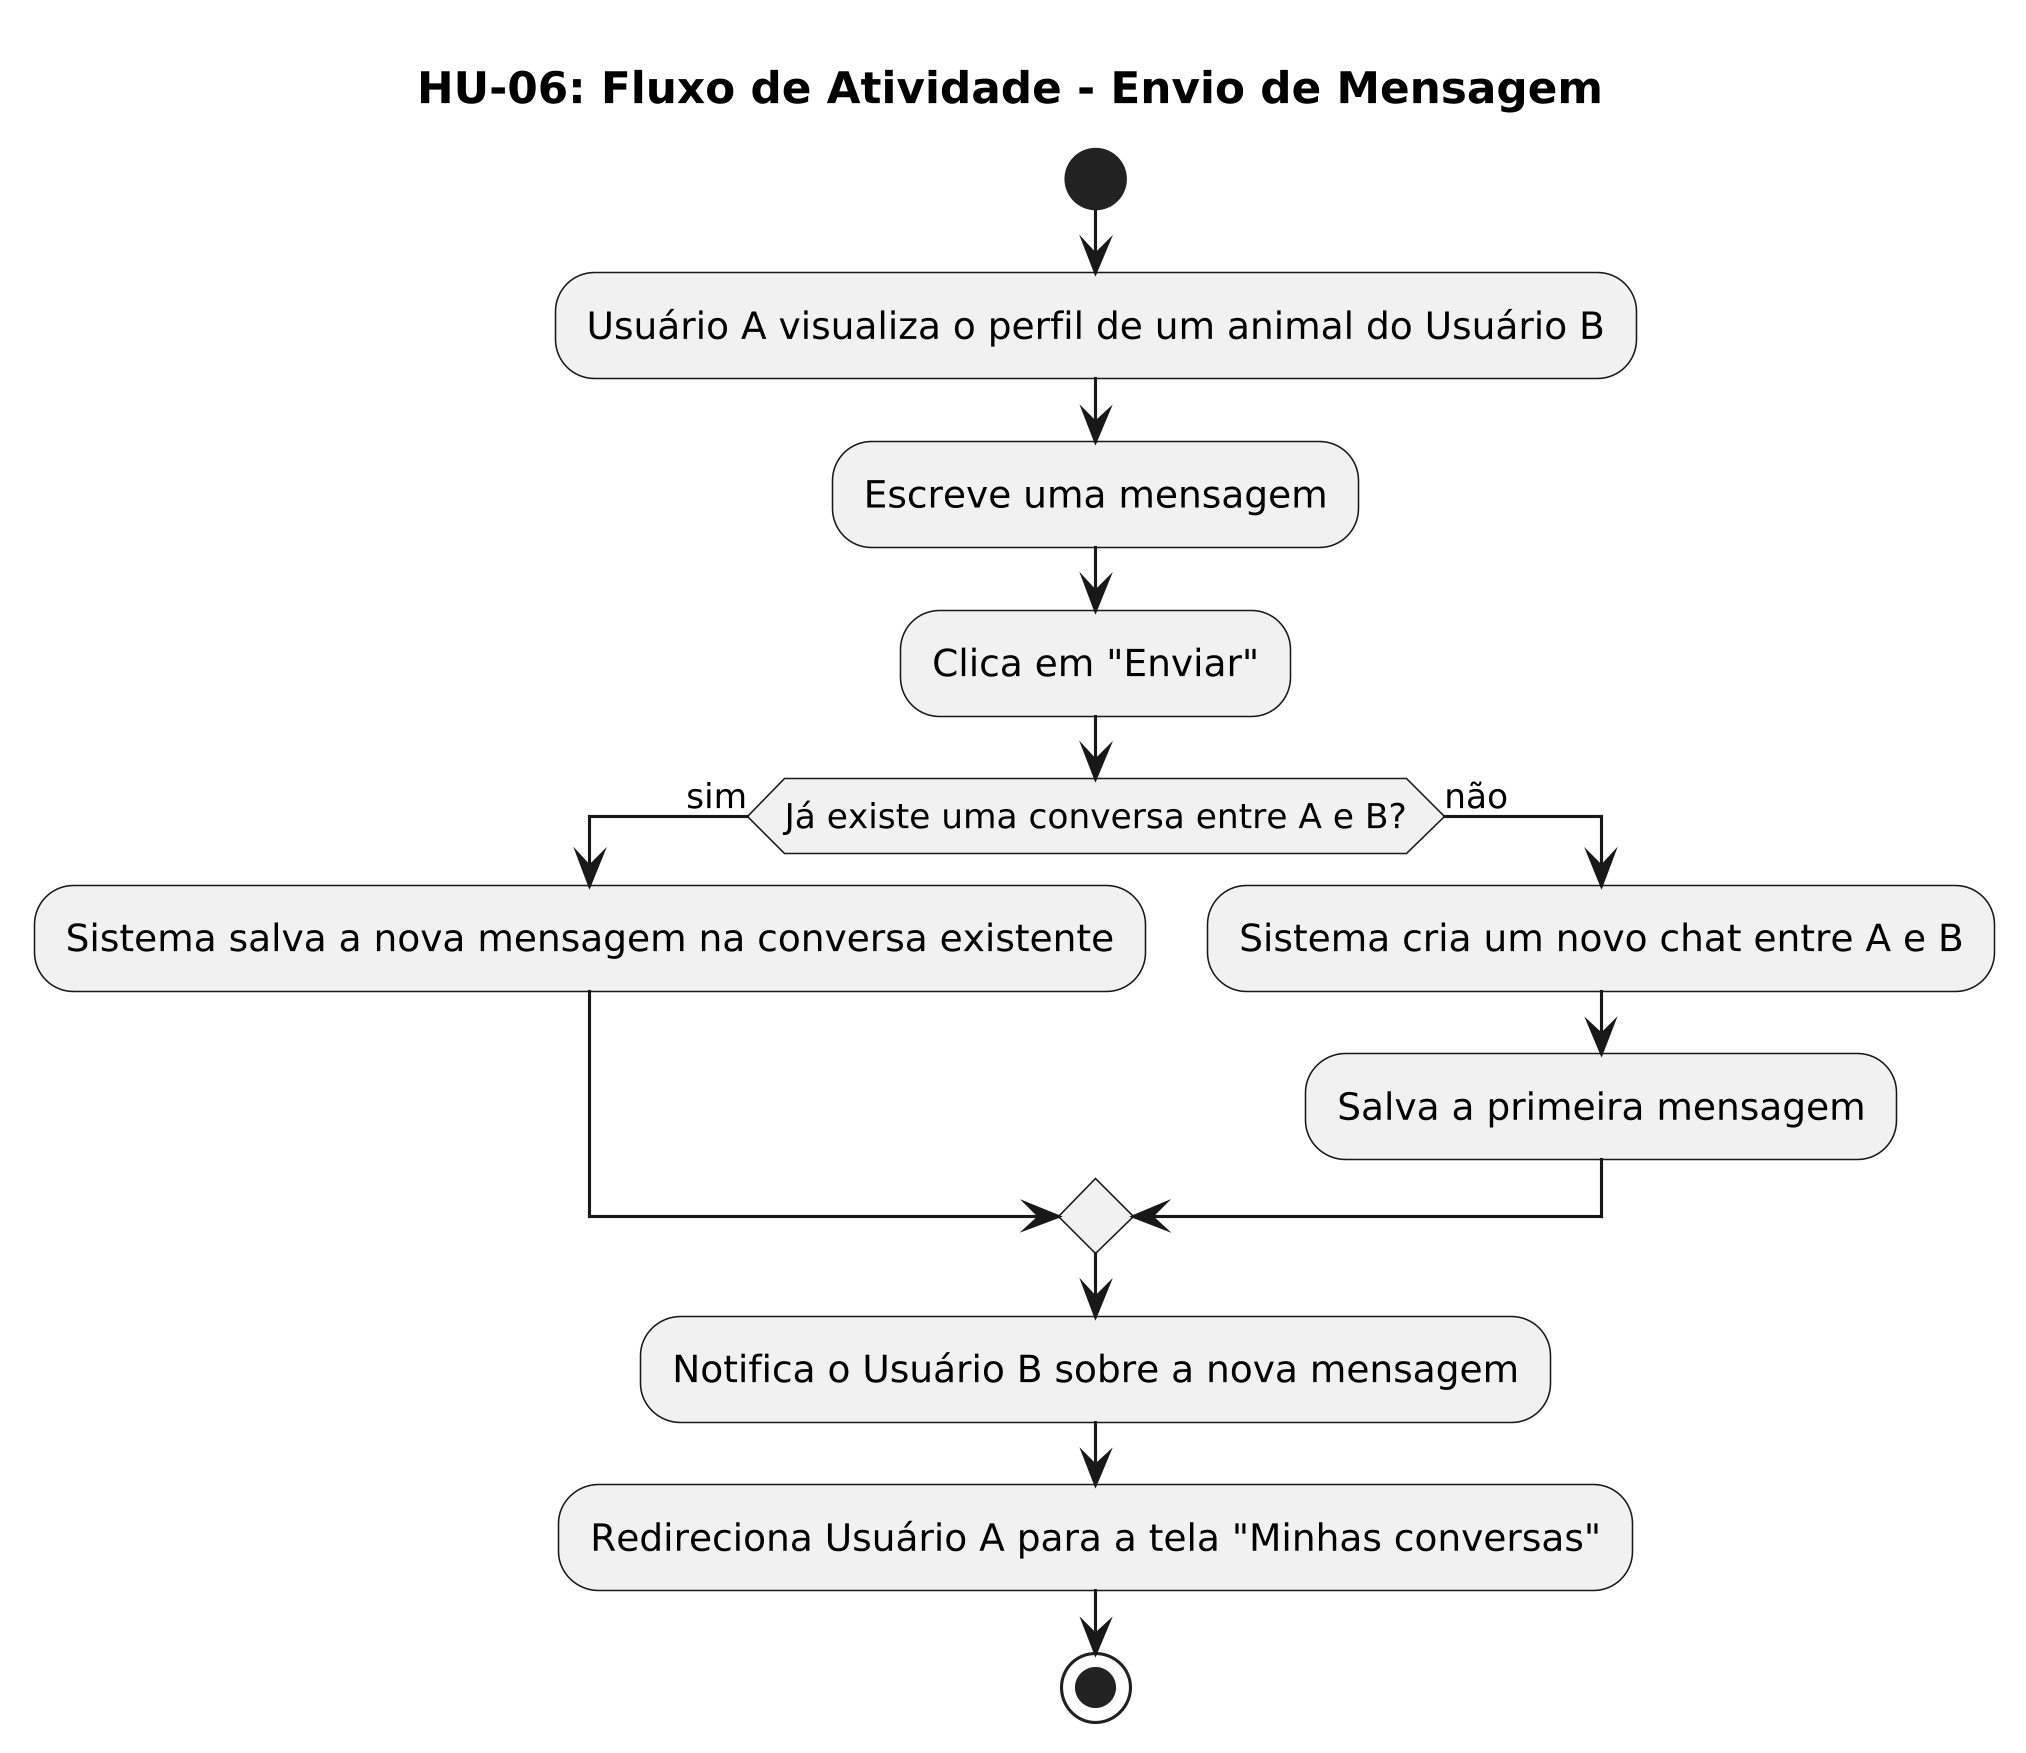

The diagram above was rendered by PlantUML. Its source (embedded in the PNG):
@startuml
skinparam dpi 300

title HU-06: Fluxo de Atividade - Envio de Mensagem

start

:Usuário A visualiza o perfil de um animal do Usuário B;
:Escreve uma mensagem;
:Clica em "Enviar";

if (Já existe uma conversa entre A e B?) then (sim)
  :Sistema salva a nova mensagem na conversa existente;
else (não)
  :Sistema cria um novo chat entre A e B;
  :Salva a primeira mensagem;
endif

:Notifica o Usuário B sobre a nova mensagem;
:Redireciona Usuário A para a tela "Minhas conversas";

stop
@enduml